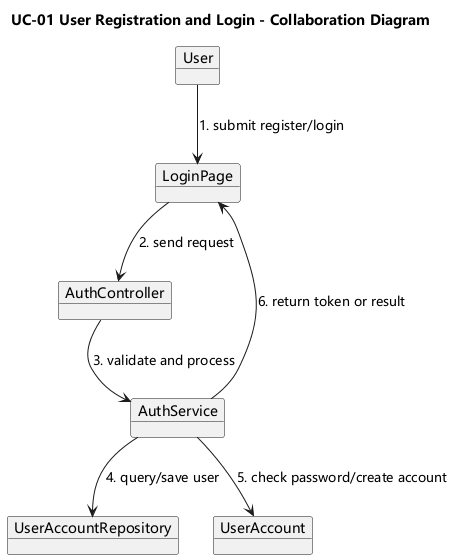

The diagram above was rendered by PlantUML. Its source (embedded in the PNG):
@startuml
skinparam shadowing false
skinparam monochrome false
skinparam defaultFontName Microsoft YaHei
skinparam sequenceMessageAlign center
title UC-01 User Registration and Login - Collaboration Diagram
object User
object LoginPage
object AuthController
object AuthService
object UserAccountRepository
object UserAccount

User --> LoginPage : 1. submit register/login
LoginPage --> AuthController : 2. send request
AuthController --> AuthService : 3. validate and process
AuthService --> UserAccountRepository : 4. query/save user
AuthService --> UserAccount : 5. check password/create account
AuthService --> LoginPage : 6. return token or result
@enduml